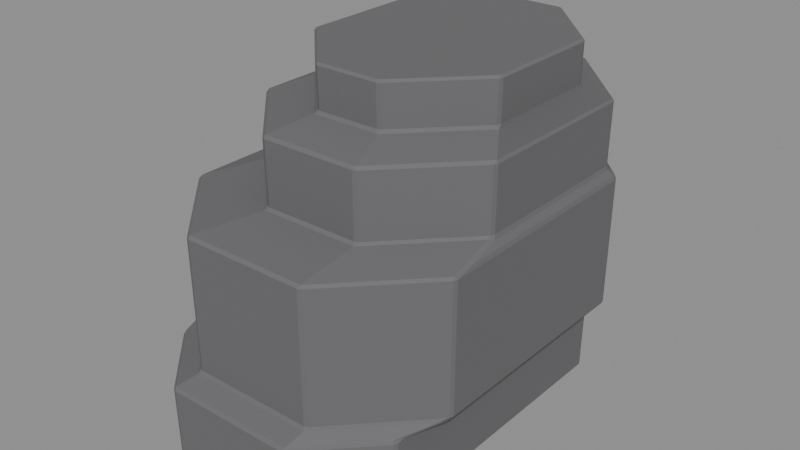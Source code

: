 # Source: Hind-thigh-L.blend  (saved by Blender 4.3.34; exported with 4.5.12 LTS)
import bpy
from mathutils import Matrix  # noqa: F401  (used for matrix-valued properties, if any)

bpy.ops.wm.read_factory_settings(use_empty=True)
scene = bpy.context.scene
scene.name = 'Isolated part'

# ---- collections
col_part_hind_thigh_l = bpy.data.collections.new('Part.Hind-thigh-L'); scene.collection.children.link(col_part_hind_thigh_l)

# ---- materials (node trees are filled in below, after node groups)
mat_raccoon___fur_shade_002 = bpy.data.materials.new('Raccoon / Fur shade.002')
mat_raccoon___fur_shade_002.diffuse_color = (0.1148, 0.1125, 0.1171, 1.0)
mat_raccoon___fur_002 = bpy.data.materials.new('Raccoon / Fur.002')
mat_raccoon___fur_002.diffuse_color = (0.1413, 0.1384, 0.1441, 1.0)
mat_raccoon___fur_light_002 = bpy.data.materials.new('Raccoon / Fur light.002')
mat_raccoon___fur_light_002.diffuse_color = (0.1634, 0.1601, 0.1668, 1.0)

# ---- material node trees
mat_raccoon___fur_shade_002.use_nodes = True; mat_raccoon___fur_shade_002.node_tree.nodes.clear()
_N = mat_raccoon___fur_shade_002.node_tree.nodes; _L = mat_raccoon___fur_shade_002.node_tree.links
n0 = _N.new('ShaderNodeBsdfPrincipled'); n0.name = 'Principled BSDF'; n0.location = (10, 300)
n0.inputs[0].default_value = (0.1148, 0.1125, 0.1171, 1.0)
n0.inputs[2].default_value = 0.86
n1 = _N.new('ShaderNodeOutputMaterial'); n1.name = 'Material Output'; n1.location = (300, 300)
_L.new(n0.outputs[0], n1.inputs[0])
n1.is_active_output = True
mat_raccoon___fur_002.use_nodes = True; mat_raccoon___fur_002.node_tree.nodes.clear()
_N = mat_raccoon___fur_002.node_tree.nodes; _L = mat_raccoon___fur_002.node_tree.links
n0 = _N.new('ShaderNodeBsdfPrincipled'); n0.name = 'Principled BSDF'; n0.location = (10, 300)
n0.inputs[0].default_value = (0.1413, 0.1384, 0.1441, 1.0)
n0.inputs[2].default_value = 0.86
n1 = _N.new('ShaderNodeOutputMaterial'); n1.name = 'Material Output'; n1.location = (300, 300)
_L.new(n0.outputs[0], n1.inputs[0])
n1.is_active_output = True
mat_raccoon___fur_light_002.use_nodes = True; mat_raccoon___fur_light_002.node_tree.nodes.clear()
_N = mat_raccoon___fur_light_002.node_tree.nodes; _L = mat_raccoon___fur_light_002.node_tree.links
n0 = _N.new('ShaderNodeBsdfPrincipled'); n0.name = 'Principled BSDF'; n0.location = (10, 300)
n0.inputs[0].default_value = (0.1634, 0.1601, 0.1668, 1.0)
n0.inputs[2].default_value = 0.86
n1 = _N.new('ShaderNodeOutputMaterial'); n1.name = 'Material Output'; n1.location = (300, 300)
_L.new(n0.outputs[0], n1.inputs[0])
n1.is_active_output = True

# ---- meshes
me_hind_thigh_l_001 = bpy.data.meshes.new('Hind thigh.L.001')
me_hind_thigh_l_001.from_pydata([(-0.05706, -0.1615, 0.0017), (-0.05515, -0.161, 0.0), (-0.05418, -0.1627, 0.0017), (0.04261, -0.161, 0.0), (0.04452, -0.1615, 0.0017), (0.04164, -0.1627, 0.0017), (0.08967, -0.1123, 0.0), (0.09139, -0.1113, 0.0017), (0.09021, -0.1143, 0.0017), (0.08967, 0.1048, 0.0), (0.09021, 0.1067, 0.0017), (0.09139, 0.1038, 0.0017), (0.04261, 0.1534, 0.0), (0.04164, 0.1551, 0.0017), (0.04452, 0.1539, 0.0017), (-0.05515, 0.1534, 0.0), (-0.05718, 0.1538, 0.0017), (-0.05418, 0.1551, 0.0017), (-0.1022, 0.1048, 0.0), (-0.1039, 0.1038, 0.0017), (-0.1026, 0.1068, 0.0017), (-0.1022, -0.1123, 0.0), (-0.1027, -0.1143, 0.0017), (-0.1039, -0.1113, 0.0017), (-0.05734, -0.1624, 0.0566), (-0.05446, -0.1636, 0.0566), (-0.05535, -0.162, 0.05903), (0.0448, -0.1624, 0.0566), (0.04404, -0.1619, 0.05903), (0.04192, -0.1636, 0.0566), (0.09194, -0.112, 0.0566), (0.09353, -0.1077, 0.05894), (0.09, -0.1144, 0.05905), (0.09076, -0.1149, 0.0566), (0.09076, 0.1073, 0.0566), (0.09251, 0.1073, 0.05949), (0.09353, 0.1036, 0.05894), (0.09194, 0.1044, 0.0566), (0.04192, 0.156, 0.0566), (0.0425, 0.1572, 0.05957), (0.04549, 0.1559, 0.05949), (0.0448, 0.1548, 0.0566), (-0.05748, 0.1547, 0.0583), (-0.05251, 0.1572, 0.05957), (-0.05446, 0.156, 0.0566), (-0.1045, 0.1044, 0.0566), (-0.1055, 0.1024, 0.05966), (-0.1032, 0.1074, 0.0583), (-0.1033, -0.1149, 0.0566), (-0.103, -0.1127, 0.05902), (-0.1055, -0.1019, 0.05966), (-0.1045, -0.112, 0.0566), (-0.04609, -0.1465, 0.06742), (-0.04897, -0.1453, 0.06742), (-0.0486, -0.1482, 0.06499), (0.04609, -0.1465, 0.06742), (0.04737, -0.1482, 0.06499), (0.04897, -0.1453, 0.06742), (0.1085, -0.0816, 0.06508), (0.1101, -0.08039, 0.06742), (0.1089, -0.08331, 0.06742), (0.1045, -0.08918, 0.06497), (0.1048, 0.102, 0.06453), (0.1089, 0.0995, 0.06742), (0.1101, 0.09658, 0.06742), (0.1085, 0.09712, 0.06508), (0.04523, 0.1615, 0.06445), (0.04609, 0.1627, 0.06742), (0.04897, 0.1615, 0.06742), (0.04832, 0.1604, 0.06453), (-0.04909, 0.1613, 0.06572), (-0.04609, 0.1627, 0.06742), (-0.04699, 0.1615, 0.06445), (-0.1091, 0.09748, 0.06436), (-0.1101, 0.09658, 0.06742), (-0.1088, 0.09961, 0.06572), (-0.1076, -0.08723, 0.065), (-0.1089, -0.08331, 0.06742), (-0.1101, -0.08039, 0.06742), (-0.1091, -0.08184, 0.06436), (-0.04925, -0.1462, 0.1647), (-0.04637, -0.1474, 0.1647), (-0.04711, -0.1453, 0.1667), (0.04925, -0.1462, 0.1647), (0.04811, -0.1453, 0.1667), (0.04637, -0.1474, 0.1647), (0.1108, -0.08092, 0.1647), (0.1099, -0.06604, 0.1679), (0.109, -0.08234, 0.1667), (0.1096, -0.08384, 0.1647), (0.1096, 0.1, 0.1647), (0.1088, 0.0991, 0.1676), (0.1099, 0.09566, 0.1679), (0.1108, 0.0971, 0.1647), (0.04637, 0.1636, 0.1647), (0.04641, 0.163, 0.1668), (0.04975, 0.1601, 0.1676), (0.04925, 0.1624, 0.1647), (-0.04937, 0.1623, 0.1647), (-0.04697, 0.163, 0.1668), (-0.04637, 0.1636, 0.1647), (-0.1108, 0.0971, 0.1647), (-0.1095, 0.09854, 0.1668), (-0.1095, 0.1001, 0.1647), (-0.1096, -0.08384, 0.1647), (-0.1095, -0.08075, 0.1667), (-0.1108, -0.08092, 0.1647), (-0.02421, -0.09917, 0.1755), (-0.02709, -0.09795, 0.1755), (-0.02686, -0.1012, 0.1735), (0.0472, -0.09917, 0.1755), (0.04885, -0.1012, 0.1735), (0.05008, -0.09795, 0.1755), (0.1069, -0.03993, 0.1724), (0.106, -0.03842, 0.1755), (0.1049, -0.04134, 0.1755), (0.1047, -0.04353, 0.1735), (0.1056, 0.09518, 0.1726), (0.1049, 0.09425, 0.1755), (0.106, 0.09133, 0.1755), (0.1069, 0.0921, 0.1724), (0.04714, 0.1527, 0.1735), (0.0472, 0.1521, 0.1755), (0.05008, 0.1509, 0.1755), (0.0503, 0.1523, 0.1726), (-0.02421, 0.1521, 0.1755), (-0.027, 0.1526, 0.1735), (-0.02709, 0.1509, 0.1755), (-0.08187, 0.09425, 0.1755), (-0.08434, 0.09329, 0.1735), (-0.08305, 0.09133, 0.1755), (-0.08305, -0.03842, 0.1755), (-0.08425, -0.04198, 0.1735), (-0.08187, -0.04134, 0.1755), (-0.0273, -0.09866, 0.222), (-0.02442, -0.09988, 0.222), (-0.02541, -0.09781, 0.2241), (0.05029, -0.09866, 0.222), (0.0484, -0.09781, 0.2241), (0.04741, -0.09988, 0.222), (0.1066, -0.03879, 0.222), (0.1055, -0.03879, 0.2241), (0.1054, -0.04171, 0.222), (0.1054, 0.09462, 0.222), (0.1054, 0.09268, 0.2241), (0.1066, 0.0917, 0.222), (0.04741, 0.1528, 0.222), (0.04834, 0.1516, 0.2241), (0.05029, 0.1516, 0.222), (-0.0273, 0.1516, 0.222), (-0.02535, 0.1516, 0.2241), (-0.02442, 0.1528, 0.222), (-0.08358, 0.0917, 0.222), (-0.08242, 0.09268, 0.2241), (-0.0824, 0.09462, 0.222), (-0.0824, -0.04171, 0.222), (-0.08247, -0.03879, 0.2241), (-0.08358, -0.03879, 0.222), (-0.012, -0.0637, 0.2328), (-0.01488, -0.06248, 0.2328), (-0.01441, -0.06576, 0.2307), (0.03499, -0.0637, 0.2328), (0.0374, -0.06576, 0.2307), (0.03787, -0.06248, 0.2328), (0.08616, -0.01257, 0.2328), (0.08845, -0.01305, 0.2306), (0.08735, -0.00965, 0.2328), (0.08735, 0.07984, 0.2328), (0.08851, 0.08225, 0.2306), (0.08616, 0.08276, 0.2328), (0.03787, 0.1327, 0.2328), (0.03746, 0.135, 0.2306), (0.03499, 0.1339, 0.2328), (-0.012, 0.1339, 0.2328), (-0.01447, 0.135, 0.2306), (-0.01488, 0.1327, 0.2328), (-0.06317, 0.08276, 0.2328), (-0.06552, 0.08225, 0.2306), (-0.06436, 0.07984, 0.2328), (-0.06436, -0.00965, 0.2328), (-0.06546, -0.01305, 0.2306), (-0.06317, -0.01257, 0.2328), (-0.01502, -0.06301, 0.2622), (-0.01214, -0.06424, 0.2622), (-0.01313, -0.06257, 0.2639), (0.03801, -0.06301, 0.2622), (0.03612, -0.06257, 0.2639), (0.03513, -0.06424, 0.2622), (0.08776, -0.009902, 0.2622), (0.08608, -0.01093, 0.2639), (0.08657, -0.01282, 0.2622), (0.08657, 0.08301, 0.2622), (0.08608, 0.08112, 0.2639), (0.08776, 0.08009, 0.2622), (0.03513, 0.1344, 0.2622), (0.03612, 0.1328, 0.2639), (0.03801, 0.1332, 0.2622), (-0.01502, 0.1332, 0.2622), (-0.01313, 0.1328, 0.2639), (-0.01214, 0.1344, 0.2622), (-0.06477, 0.08009, 0.2622), (-0.06309, 0.08112, 0.2639), (-0.06358, 0.08301, 0.2622), (-0.06358, -0.01282, 0.2622), (-0.06309, -0.01093, 0.2639), (-0.06477, -0.009902, 0.2622)], [], [(21, 18, 15, 12, 9, 6, 3, 1), (7, 11, 37, 30), (10, 14, 41, 34), (13, 17, 44, 38), (16, 20, 47, 42), (19, 23, 51, 45), (26, 28, 56, 54), (2, 5, 29, 25), (49, 26, 54, 76), (31, 36, 65, 58), (35, 40, 69, 62), (39, 43, 72, 66), (42, 47, 75, 70), (46, 50, 79, 73), (52, 55, 85, 81), (28, 32, 61, 56), (77, 53, 80, 104), (59, 64, 93, 86), (63, 68, 97, 90), (67, 71, 100, 94), (70, 75, 103, 98), (74, 78, 106, 101), (82, 84, 111, 109), (57, 60, 89, 83), (105, 82, 109, 132), (87, 92, 120, 113), (91, 96, 124, 117), (95, 99, 126, 121), (99, 102, 129, 126), (102, 105, 132, 129), (107, 110, 139, 135), (84, 88, 116, 111), (133, 108, 134, 155), (114, 119, 145, 140), (118, 123, 148, 143), (122, 125, 151, 146), (127, 128, 154, 149), (130, 131, 157, 152), (136, 138, 162, 160), (112, 115, 142, 137), (156, 136, 160, 180), (141, 144, 168, 165), (144, 147, 171, 168), (147, 150, 174, 171), (150, 153, 177, 174), (153, 156, 180, 177), (158, 161, 187, 183), (138, 141, 165, 162), (181, 159, 182, 203), (166, 167, 193, 188), (169, 170, 196, 191), (172, 173, 199, 194), (175, 176, 202, 197), (178, 179, 205, 200), (184, 186, 189, 192, 195, 198, 201, 204), (163, 164, 190, 185), (4, 8, 33, 27), (0, 1, 2), (3, 4, 5), (6, 7, 8), (9, 10, 11), (12, 13, 14), (15, 16, 17), (18, 19, 20), (21, 22, 23), (24, 25, 26), (27, 28, 29), (30, 31, 32, 33), (34, 35, 36, 37), (38, 39, 40, 41), (42, 43, 44), (45, 46, 47), (48, 49, 50, 51), (52, 53, 54), (55, 56, 57), (58, 59, 60, 61), (62, 63, 64, 65), (66, 67, 68, 69), (70, 71, 72), (73, 74, 75), (76, 77, 78, 79), (80, 81, 82), (83, 84, 85), (86, 87, 88, 89), (90, 91, 92, 93), (94, 95, 96, 97), (98, 99, 100), (101, 102, 103), (104, 105, 106), (107, 108, 109), (110, 111, 112), (113, 114, 115, 116), (117, 118, 119, 120), (121, 122, 123, 124), (125, 126, 127), (128, 129, 130), (131, 132, 133), (134, 135, 136), (137, 138, 139), (140, 141, 142), (143, 144, 145), (146, 147, 148), (149, 150, 151), (152, 153, 154), (155, 156, 157), (158, 159, 160), (161, 162, 163), (164, 165, 166), (167, 168, 169), (170, 171, 172), (173, 174, 175), (176, 177, 178), (179, 180, 181), (182, 183, 184), (185, 186, 187), (188, 189, 190), (191, 192, 193), (194, 195, 196), (197, 198, 199), (200, 201, 202), (203, 204, 205), (2, 25, 24, 0), (1, 3, 5, 2), (4, 27, 29, 5), (25, 29, 28, 26), (3, 6, 8, 4), (7, 30, 33, 8), (27, 33, 32, 28), (6, 9, 11, 7), (10, 34, 37, 11), (30, 37, 36, 31), (9, 12, 14, 10), (13, 38, 41, 14), (34, 41, 40, 35), (12, 15, 17, 13), (16, 42, 44, 17), (38, 44, 43, 39), (15, 18, 20, 16), (19, 45, 47, 20), (18, 21, 23, 19), (22, 48, 51, 23), (45, 51, 50, 46), (0, 22, 21, 1), (26, 49, 48, 24), (54, 56, 55, 52), (31, 58, 61, 32), (56, 61, 60, 57), (35, 62, 65, 36), (58, 65, 64, 59), (39, 66, 69, 40), (62, 69, 68, 63), (42, 70, 72, 43), (66, 72, 71, 67), (46, 73, 75, 47), (49, 76, 79, 50), (73, 79, 78, 74), (53, 77, 76, 54), (52, 81, 80, 53), (57, 83, 85, 55), (81, 85, 84, 82), (59, 86, 89, 60), (83, 89, 88, 84), (63, 90, 93, 64), (86, 93, 92, 87), (67, 94, 97, 68), (90, 97, 96, 91), (70, 98, 100, 71), (94, 100, 99, 95), (74, 101, 103, 75), (98, 103, 102, 99), (77, 104, 106, 78), (101, 106, 105, 102), (82, 105, 104, 80), (109, 111, 110, 107), (87, 113, 116, 88), (111, 116, 115, 112), (91, 117, 120, 92), (113, 120, 119, 114), (95, 121, 124, 96), (117, 124, 123, 118), (121, 126, 125, 122), (126, 129, 128, 127), (129, 132, 131, 130), (108, 133, 132, 109), (107, 135, 134, 108), (112, 137, 139, 110), (135, 139, 138, 136), (114, 140, 142, 115), (137, 142, 141, 138), (118, 143, 145, 119), (140, 145, 144, 141), (122, 146, 148, 123), (143, 148, 147, 144), (127, 149, 151, 125), (146, 151, 150, 147), (130, 152, 154, 128), (149, 154, 153, 150), (133, 155, 157, 131), (152, 157, 156, 153), (136, 156, 155, 134), (160, 162, 161, 158), (162, 165, 164, 163), (165, 168, 167, 166), (168, 171, 170, 169), (171, 174, 173, 172), (174, 177, 176, 175), (177, 180, 179, 178), (159, 181, 180, 160), (158, 183, 182, 159), (163, 185, 187, 161), (183, 187, 186, 184), (166, 188, 190, 164), (185, 190, 189, 186), (169, 191, 193, 167), (188, 193, 192, 189), (172, 194, 196, 170), (191, 196, 195, 192), (175, 197, 199, 173), (194, 199, 198, 195), (178, 200, 202, 176), (197, 202, 201, 198), (181, 203, 205, 179), (200, 205, 204, 201), (184, 204, 203, 182), (22, 0, 24, 48)])
me_hind_thigh_l_001.polygons.foreach_set('material_index', [1, 1, 1, 1, 1, 1, 1, 1, 1, 0, 1, 1, 1, 1, 1, 1, 1, 1, 1, 1, 0, 1, 1, 1, 1, 1, 1, 1, 1, 1, 1, 1, 1, 1, 1, 1, 1, 1, 1, 1, 1, 0, 1, 1, 1, 1, 1, 1, 1, 1, 1, 1, 0, 1, 1, 1, 1, 1, 1, 1, 1, 1, 1, 1, 1, 1, 1, 1, 1, 1, 1, 1, 1, 1, 1, 0, 1, 1, 1, 1, 1, 1, 1, 1, 1, 1, 0, 1, 1, 1, 1, 1, 1, 1, 1, 1, 1, 1, 1, 1, 1, 1, 1, 1, 1, 1, 1, 1, 0, 1, 1, 1, 1, 1, 1, 1, 1, 1, 1, 1, 1, 1, 1, 1, 1, 1, 1, 1, 1, 1, 1, 1, 1, 1, 1, 1, 1, 1, 1, 1, 1, 1, 1, 1, 1, 1, 1, 1, 0, 1, 1, 1, 1, 1, 1, 1, 1, 1, 1, 1, 1, 1, 1, 1, 1, 1, 1, 1, 1, 0, 1, 1, 1, 1, 1, 1, 1, 1, 1, 1, 1, 1, 1, 1, 1, 1, 1, 1, 1, 1, 1, 1, 1, 1, 1, 1, 1, 1, 1, 1, 1, 1, 0, 1, 1, 1, 1, 1, 1, 1, 1, 1, 1, 1, 1, 1, 1, 0, 1, 0, 1, 1, 1, 1, 1])
_uv = me_hind_thigh_l_001.uv_layers.new(name='UV0.Paint')
_uv.uv.foreach_set('vector', [0.7748, 0.2119, 0.7063, 0.2119, 0.6909, 0.197, 0.6909, 0.1662, 0.7063, 0.1513, 0.7748, 0.1513, 0.7902, 0.1662, 0.7902, 0.197, 0.0008561, 0.6727, 0.06879, 0.6727, 0.06898, 0.69, 0.00066, 0.69, 0.7511, 0.6533, 0.7718, 0.6533, 0.7719, 0.6707, 0.7511, 0.6707, 0.5575, 0.6533, 0.5877, 0.6533, 0.5878, 0.6707, 0.5574, 0.6707, 0.9769, 0.6327, 0.9975, 0.6327, 0.9975, 0.6506, 0.9767, 0.6506, 0.8179, 0.6533, 0.8858, 0.6533, 0.886, 0.6707, 0.8177, 0.6707, 0.383, 0.9012, 0.4143, 0.9012, 0.4154, 0.906, 0.3851, 0.906, 0.5892, 0.6533, 0.6195, 0.6533, 0.6196, 0.6707, 0.5891, 0.6707, 0.2443, 0.6541, 0.2605, 0.6686, 0.256, 0.6712, 0.236, 0.6533, 0.5754, 0.8998, 0.5087, 0.8998, 0.5108, 0.8946, 0.5672, 0.8946, 0.7188, 0.9232, 0.7402, 0.9232, 0.7406, 0.9254, 0.7149, 0.9254, 0.7782, 0.9272, 0.8082, 0.9272, 0.8065, 0.9293, 0.7773, 0.9293, 0.4057, 0.9232, 0.4265, 0.9232, 0.4295, 0.9256, 0.4024, 0.9256, 0.05154, 0.9308, 0.1161, 0.9308, 0.1097, 0.9326, 0.05311, 0.9326, 0.03139, 0.527, 0.03139, 0.5561, 0.00066, 0.5562, 0.00066, 0.5269, 0.8348, 0.9184, 0.8557, 0.9184, 0.8646, 0.9213, 0.8386, 0.9213, 0.452, 0.527, 0.452, 0.5542, 0.4213, 0.5543, 0.4213, 0.5269, 0.3837, 0.4936, 0.4396, 0.4936, 0.4397, 0.5244, 0.3835, 0.5244, 0.5482, 0.527, 0.5482, 0.5542, 0.5175, 0.5543, 0.5175, 0.5269, 0.09549, 0.527, 0.09549, 0.5561, 0.06476, 0.5562, 0.06476, 0.5269, 0.5808, 0.5271, 0.5808, 0.5542, 0.5495, 0.5542, 0.5495, 0.5269, 0.2686, 0.4936, 0.3245, 0.4936, 0.3247, 0.5244, 0.2684, 0.5244, 0.6376, 0.7429, 0.6676, 0.7429, 0.6679, 0.757, 0.644, 0.757, 0.3879, 0.5271, 0.3879, 0.5543, 0.3572, 0.5543, 0.3572, 0.5269, 0.9475, 0.5269, 0.968, 0.5465, 0.954, 0.5531, 0.9352, 0.5351, 0.5707, 0.9308, 0.6218, 0.9308, 0.6207, 0.9325, 0.579, 0.9325, 0.3791, 0.9272, 0.406, 0.9272, 0.4041, 0.9295, 0.379, 0.9295, 0.09952, 0.9131, 0.129, 0.9131, 0.1227, 0.917, 0.09929, 0.917, 0.7449, 0.6076, 0.7256, 0.5868, 0.7338, 0.5851, 0.7515, 0.6042, 0.00066, 0.8363, 0.05728, 0.8362, 0.04504, 0.8445, 0.002319, 0.8445, 0.7216, 0.7265, 0.7441, 0.7265, 0.7442, 0.7412, 0.7215, 0.7412, 0.459, 0.6328, 0.4389, 0.6518, 0.4265, 0.6501, 0.4449, 0.6327, 0.7959, 0.7265, 0.8208, 0.7265, 0.8209, 0.7412, 0.7959, 0.7412, 0.08584, 0.7429, 0.1268, 0.7429, 0.1269, 0.7576, 0.08572, 0.7576, 0.8749, 0.7265, 0.8998, 0.7265, 0.8999, 0.7412, 0.8749, 0.7412, 0.6736, 0.7265, 0.6961, 0.7265, 0.6962, 0.7412, 0.6735, 0.7412, 0.8487, 0.7265, 0.8735, 0.7265, 0.8736, 0.7412, 0.8485, 0.7412, 0.0007782, 0.7429, 0.04175, 0.7429, 0.04187, 0.7576, 0.00066, 0.7576, 0.6132, 0.8022, 0.6365, 0.8022, 0.633, 0.8125, 0.6167, 0.8125, 0.9013, 0.7265, 0.9262, 0.7265, 0.9263, 0.7412, 0.9012, 0.7412, 0.116, 0.6095, 0.1348, 0.6273, 0.1246, 0.6311, 0.1077, 0.6152, 0.06052, 0.8933, 0.019, 0.8932, 0.02229, 0.8875, 0.05239, 0.8875, 0.3493, 0.6309, 0.3303, 0.6134, 0.3356, 0.6095, 0.3527, 0.6252, 0.2303, 0.8931, 0.207, 0.8931, 0.2104, 0.8875, 0.2268, 0.8875, 0.2827, 0.6271, 0.3018, 0.6095, 0.3052, 0.6152, 0.2881, 0.6309, 0.1047, 0.8875, 0.1462, 0.8875, 0.1381, 0.8933, 0.108, 0.8932, 0.533, 0.8149, 0.5479, 0.8149, 0.5479, 0.8242, 0.533, 0.8242, 0.1916, 0.6133, 0.1727, 0.6311, 0.1645, 0.6255, 0.1814, 0.6095, 0.5889, 0.8149, 0.6108, 0.8149, 0.6109, 0.8242, 0.5888, 0.8242, 0.812, 0.8149, 0.8403, 0.8149, 0.8404, 0.8242, 0.8119, 0.8242, 0.6122, 0.8149, 0.6342, 0.8149, 0.6343, 0.8242, 0.6122, 0.8242, 0.5168, 0.8149, 0.5316, 0.8149, 0.5316, 0.8242, 0.5167, 0.8242, 0.6357, 0.8149, 0.6576, 0.8149, 0.6576, 0.8242, 0.6356, 0.8242, 0.7525, 0.8149, 0.7808, 0.8149, 0.7809, 0.8242, 0.7525, 0.8242, 0.9967, 0.3215, 0.9967, 0.337, 0.9804, 0.3528, 0.9514, 0.3528, 0.9351, 0.337, 0.9351, 0.3215, 0.9514, 0.3057, 0.9804, 0.3057, 0.7292, 0.8149, 0.7511, 0.8149, 0.7511, 0.8242, 0.7291, 0.8242, 0.6846, 0.6533, 0.7053, 0.6533, 0.7053, 0.6707, 0.6844, 0.6707, 0.1529, 0.9689, 0.1534, 0.9682, 0.1539, 0.9689, 0.1464, 0.9682, 0.1469, 0.9689, 0.1459, 0.9689, 0.1327, 0.9682, 0.1332, 0.9689, 0.1322, 0.9689, 0.1258, 0.9682, 0.1263, 0.9689, 0.1253, 0.9689, 0.1557, 0.9682, 0.1562, 0.9689, 0.1552, 0.9689, 0.2026, 0.9682, 0.2031, 0.9689, 0.202, 0.9689, 0.1745, 0.9682, 0.175, 0.9689, 0.174, 0.9689, 0.1211, 0.9682, 0.1216, 0.9689, 0.1206, 0.9689, 0.7407, 0.9534, 0.7417, 0.9534, 0.7413, 0.9543, 0.9968, 0.9557, 0.9966, 0.9565, 0.9958, 0.9557, 0.4232, 0.9557, 0.4247, 0.9564, 0.4223, 0.9565, 0.4223, 0.9557, 0.6415, 0.9395, 0.6413, 0.9405, 0.6401, 0.9403, 0.6405, 0.9395, 0.9962, 0.9395, 0.9962, 0.9405, 0.9952, 0.9405, 0.9953, 0.9395, 0.2284, 0.9325, 0.228, 0.9308, 0.229, 0.9315, 0.5373, 0.9318, 0.5364, 0.9325, 0.5368, 0.9308, 0.4457, 0.937, 0.4451, 0.9378, 0.4416, 0.9381, 0.4447, 0.9369, 0.7, 0.9476, 0.7, 0.9466, 0.7011, 0.947, 0.7047, 0.9466, 0.7057, 0.9467, 0.7047, 0.9476, 0.07585, 0.9535, 0.07641, 0.9543, 0.07542, 0.9543, 0.07313, 0.9534, 0.2926, 0.9369, 0.2913, 0.9381, 0.2903, 0.938, 0.2907, 0.9372, 0.9331, 0.9395, 0.933, 0.9405, 0.932, 0.9405, 0.9321, 0.9395, 0.9916, 0.947, 0.9906, 0.9476, 0.9909, 0.9466, 0.2485, 0.9466, 0.2489, 0.9476, 0.2478, 0.947, 0.9109, 0.9468, 0.9096, 0.9476, 0.9086, 0.9476, 0.9091, 0.9466, 0.4596, 0.9557, 0.4606, 0.9557, 0.4601, 0.9565, 0.9967, 0.962, 0.9965, 0.9628, 0.9957, 0.962, 0.6969, 0.934, 0.7015, 0.9354, 0.6964, 0.9348, 0.696, 0.9342, 0.977, 0.937, 0.9768, 0.9379, 0.9757, 0.938, 0.976, 0.9369, 0.6216, 0.9396, 0.6215, 0.9402, 0.6202, 0.9406, 0.6206, 0.9395, 0.1608, 0.9682, 0.16, 0.9689, 0.1598, 0.9682, 0.6969, 0.9662, 0.6963, 0.9669, 0.6958, 0.9662, 0.9518, 0.9641, 0.9509, 0.9649, 0.9508, 0.9641, 0.688, 0.9476, 0.688, 0.9466, 0.6891, 0.9471, 0.6952, 0.9466, 0.6962, 0.9468, 0.6952, 0.9476, 0.8198, 0.9369, 0.8202, 0.938, 0.8192, 0.938, 0.8185, 0.9373, 0.9993, 0.9341, 0.9991, 0.9351, 0.9981, 0.9351, 0.9982, 0.934, 0.9986, 0.9398, 0.9986, 0.9405, 0.9976, 0.9405, 0.9976, 0.9395, 0.2516, 0.9565, 0.2523, 0.9557, 0.2525, 0.9565, 0.06623, 0.9543, 0.0668, 0.9534, 0.06722, 0.9543, 0.9953, 0.9442, 0.9963, 0.9451, 0.9953, 0.9452, 0.24, 0.9557, 0.241, 0.9557, 0.2405, 0.9565, 0.2433, 0.9557, 0.2429, 0.9565, 0.2423, 0.9557, 0.9898, 0.962, 0.9896, 0.9628, 0.9888, 0.962, 0.28, 0.9662, 0.2794, 0.9669, 0.279, 0.9662, 0.2777, 0.9662, 0.2773, 0.9669, 0.2767, 0.9662, 0.2731, 0.9662, 0.2725, 0.9669, 0.2721, 0.9662, 0.2823, 0.9662, 0.2819, 0.9669, 0.2813, 0.9662, 0.9851, 0.962, 0.9843, 0.9628, 0.9841, 0.962, 0.6831, 0.9476, 0.6831, 0.9466, 0.6842, 0.9471, 0.6782, 0.9466, 0.6793, 0.947, 0.6782, 0.9476, 0.3987, 0.9476, 0.3988, 0.9466, 0.3997, 0.9476, 0.9915, 0.9498, 0.9921, 0.9489, 0.9925, 0.9498, 0.7153, 0.9498, 0.7157, 0.9489, 0.7163, 0.9498, 0.7176, 0.9498, 0.7182, 0.9489, 0.7186, 0.9498, 0.9962, 0.9498, 0.9966, 0.9489, 0.9971, 0.9498, 0.3964, 0.9476, 0.3973, 0.9466, 0.3974, 0.9476, 0.2532, 0.9682, 0.2542, 0.9682, 0.2537, 0.9689, 0.2634, 0.9682, 0.2629, 0.9689, 0.2624, 0.9682, 0.2356, 0.9682, 0.2351, 0.9689, 0.2346, 0.9682, 0.2264, 0.9682, 0.2259, 0.9689, 0.2254, 0.9682, 0.2496, 0.9682, 0.2491, 0.9689, 0.2486, 0.9682, 0.2519, 0.9682, 0.2514, 0.9689, 0.2509, 0.9682, 0.2403, 0.9682, 0.2398, 0.9689, 0.2393, 0.9682, 0.231, 0.9682, 0.2305, 0.9689, 0.23, 0.9682, 0.8716, 0.9429, 0.8543, 0.9429, 0.8543, 0.9419, 0.8716, 0.9419, 0.3072, 0.9599, 0.3381, 0.9599, 0.3378, 0.9607, 0.3075, 0.9607, 0.9649, 0.9429, 0.9476, 0.9429, 0.9476, 0.9419, 0.9649, 0.9419, 0.8908, 0.9489, 0.9212, 0.9489, 0.9219, 0.9498, 0.8905, 0.9498, 0.5078, 0.9599, 0.5291, 0.9599, 0.5288, 0.9607, 0.5081, 0.9607, 0.6002, 0.9381, 0.5829, 0.9379, 0.5829, 0.9369, 0.6002, 0.9371, 0.3694, 0.9557, 0.3903, 0.9557, 0.3903, 0.9565, 0.3694, 0.9565, 0.2059, 0.962, 0.2745, 0.962, 0.2742, 0.9628, 0.2063, 0.9628, 0.6375, 0.9379, 0.6202, 0.9381, 0.6202, 0.9371, 0.6375, 0.9369, 0.7561, 0.9512, 0.8244, 0.9512, 0.8242, 0.9521, 0.7574, 0.9521, 0.4397, 0.9599, 0.4611, 0.9599, 0.4608, 0.9607, 0.44, 0.9607, 0.9089, 0.9429, 0.8916, 0.9429, 0.8916, 0.9419, 0.9089, 0.9419, 0.2806, 0.9466, 0.3015, 0.9466, 0.3016, 0.9476, 0.2802, 0.9476, 0.2428, 0.9599, 0.2737, 0.9599, 0.2734, 0.9607, 0.2431, 0.9607, 0.2463, 0.9326, 0.2284, 0.9325, 0.229, 0.9315, 0.2463, 0.9315, 0.673, 0.9442, 0.7034, 0.9442, 0.7028, 0.9453, 0.6728, 0.9453, 0.5305, 0.9599, 0.5518, 0.9599, 0.5515, 0.9607, 0.5308, 0.9607, 0.5547, 0.9319, 0.5373, 0.9318, 0.5368, 0.9308, 0.5547, 0.9309, 0.3457, 0.962, 0.4143, 0.962, 0.4139, 0.9628, 0.346, 0.9628, 0.5442, 0.9379, 0.5269, 0.9381, 0.5269, 0.9371, 0.5442, 0.9369, 0.327, 0.9419, 0.3953, 0.9419, 0.3921, 0.9429, 0.3276, 0.9429, 0.4834, 0.9607, 0.4627, 0.9607, 0.4624, 0.9599, 0.4838, 0.9599, 0.5381, 0.9498, 0.5164, 0.9498, 0.5169, 0.9489, 0.5378, 0.9489, 0.8173, 0.9489, 0.8476, 0.9489, 0.8472, 0.9498, 0.8181, 0.9498, 0.9894, 0.9272, 0.9989, 0.9292, 0.9962, 0.9291, 0.987, 0.9272, 0.309, 0.9557, 0.3349, 0.9557, 0.3372, 0.9565, 0.31, 0.9565, 0.4389, 0.9135, 0.4356, 0.9165, 0.4337, 0.9168, 0.4377, 0.9131, 0.00066, 0.9534, 0.0571, 0.9534, 0.05693, 0.9543, 0.001041, 0.9543, 0.7804, 0.9354, 0.7782, 0.9351, 0.7782, 0.934, 0.7805, 0.9343, 0.3407, 0.9466, 0.3664, 0.9466, 0.3665, 0.9476, 0.3393, 0.9476, 0.1781, 0.9232, 0.1749, 0.9257, 0.1743, 0.9253, 0.1764, 0.9236, 0.8475, 0.9442, 0.8766, 0.9442, 0.8763, 0.9452, 0.8472, 0.9452, 0.1812, 0.9236, 0.1831, 0.9252, 0.1824, 0.9257, 0.1795, 0.9232, 0.9613, 0.9272, 0.9531, 0.9292, 0.9514, 0.929, 0.9578, 0.9274, 0.4662, 0.9419, 0.5229, 0.9419, 0.5224, 0.9429, 0.4665, 0.9429, 0.4864, 0.9498, 0.4592, 0.9498, 0.4604, 0.9489, 0.4871, 0.9489, 0.7411, 0.9429, 0.7103, 0.9429, 0.7103, 0.9419, 0.7411, 0.9419, 0.6129, 0.9429, 0.5821, 0.9429, 0.5821, 0.9419, 0.6129, 0.9419, 0.4342, 0.9512, 0.4635, 0.9512, 0.464, 0.9521, 0.434, 0.9521, 0.03139, 0.9406, 0.00066, 0.9405, 0.00066, 0.9395, 0.03139, 0.9396, 0.3092, 0.9578, 0.3366, 0.9578, 0.3368, 0.9586, 0.3092, 0.9586, 0.1596, 0.9405, 0.1289, 0.9406, 0.1289, 0.9396, 0.1596, 0.9395, 0.00066, 0.9419, 0.05688, 0.9419, 0.05642, 0.9429, 0.005358, 0.9429, 0.677, 0.9429, 0.6462, 0.9429, 0.6462, 0.9419, 0.677, 0.9419, 0.5164, 0.9466, 0.5438, 0.9466, 0.5432, 0.9476, 0.5164, 0.9476, 0.9165, 0.938, 0.8853, 0.938, 0.8853, 0.9369, 0.916, 0.937, 0.5783, 0.9662, 0.6076, 0.9662, 0.6078, 0.9669, 0.5783, 0.9669, 0.525, 0.9381, 0.4943, 0.938, 0.4943, 0.9369, 0.5256, 0.937, 0.2218, 0.9641, 0.2491, 0.9641, 0.2494, 0.9649, 0.2211, 0.9649, 0.09549, 0.9405, 0.06476, 0.9406, 0.06476, 0.9396, 0.09549, 0.9395, 0.1273, 0.9599, 0.1835, 0.9599, 0.1835, 0.9607, 0.1268, 0.9607, 0.5678, 0.9498, 0.5394, 0.9498, 0.5401, 0.9489, 0.5675, 0.9489, 0.5478, 0.9512, 0.5717, 0.9512, 0.5712, 0.9521, 0.5486, 0.9521, 0.1799, 0.9138, 0.1879, 0.9163, 0.1866, 0.917, 0.1747, 0.9131, 0.3672, 0.9578, 0.3925, 0.9578, 0.3931, 0.9586, 0.3682, 0.9586, 0.9991, 0.8477, 0.997, 0.8469, 0.9971, 0.8458, 0.999, 0.8466, 0.1157, 0.9419, 0.1574, 0.9419, 0.1572, 0.9429, 0.1162, 0.9429, 0.9993, 0.8743, 0.9958, 0.8727, 0.9962, 0.8718, 0.9989, 0.873, 0.6253, 0.9466, 0.6504, 0.9466, 0.6501, 0.9476, 0.6252, 0.9476, 0.6091, 0.9662, 0.6325, 0.9662, 0.6316, 0.9669, 0.6091, 0.9669, 0.4939, 0.9641, 0.52, 0.9641, 0.5192, 0.9649, 0.4943, 0.9649, 0.5532, 0.9599, 0.5959, 0.96, 0.5947, 0.9607, 0.5538, 0.9607, 0.7451, 0.9498, 0.7203, 0.9498, 0.7199, 0.9489, 0.7459, 0.9489, 0.3358, 0.9452, 0.3211, 0.9453, 0.3211, 0.9443, 0.3358, 0.9442, 0.2559, 0.9453, 0.2412, 0.9452, 0.2412, 0.9442, 0.2559, 0.9443, 0.6263, 0.9489, 0.649, 0.9489, 0.6493, 0.9498, 0.626, 0.9498, 0.6766, 0.9405, 0.6619, 0.9405, 0.6619, 0.9395, 0.6766, 0.9395, 0.2117, 0.9512, 0.2367, 0.9512, 0.2374, 0.9521, 0.2115, 0.9521, 0.7565, 0.9405, 0.7418, 0.9405, 0.7418, 0.9395, 0.7565, 0.9395, 0.5325, 0.9578, 0.5737, 0.9578, 0.574, 0.9586, 0.5325, 0.9586, 0.2239, 0.9452, 0.2093, 0.9453, 0.2093, 0.9443, 0.2239, 0.9442, 0.7117, 0.9557, 0.7368, 0.9557, 0.7372, 0.9565, 0.7113, 0.9565, 0.3038, 0.9453, 0.2892, 0.9452, 0.2892, 0.9442, 0.3038, 0.9443, 0.4417, 0.9578, 0.4644, 0.9578, 0.4647, 0.9586, 0.4414, 0.9586, 0.7405, 0.9405, 0.7258, 0.9405, 0.7258, 0.9395, 0.7405, 0.9395, 0.6573, 0.9557, 0.6823, 0.9557, 0.6827, 0.9565, 0.6568, 0.9565, 0.6926, 0.9405, 0.6779, 0.9405, 0.6779, 0.9395, 0.6926, 0.9395, 0.6185, 0.9578, 0.6597, 0.9578, 0.6597, 0.9586, 0.6182, 0.9586, 0.1829, 0.9521, 0.157, 0.9521, 0.1577, 0.9512, 0.1827, 0.9512, 0.6753, 0.9489, 0.6916, 0.9489, 0.6909, 0.9498, 0.676, 0.9498, 0.2963, 0.9512, 0.3195, 0.9512, 0.3191, 0.9521, 0.2972, 0.9521, 0.7039, 0.9578, 0.734, 0.9578, 0.7332, 0.9586, 0.705, 0.9586, 0.7385, 0.9557, 0.7617, 0.9557, 0.7611, 0.9565, 0.7391, 0.9565, 0.495, 0.9578, 0.5114, 0.9578, 0.5106, 0.9586, 0.4958, 0.9586, 0.812, 0.9557, 0.8352, 0.9557, 0.8346, 0.9565, 0.8127, 0.9565, 0.7667, 0.9578, 0.7968, 0.9578, 0.7958, 0.9586, 0.7675, 0.9586, 0.2941, 0.9521, 0.2722, 0.9521, 0.2718, 0.9512, 0.295, 0.9512, 0.1973, 0.9452, 0.188, 0.9453, 0.188, 0.9443, 0.1973, 0.9442, 0.1548, 0.9453, 0.1455, 0.9452, 0.1455, 0.9442, 0.1548, 0.9443, 0.05873, 0.9641, 0.07365, 0.9641, 0.07396, 0.9649, 0.05841, 0.9649, 0.2831, 0.9429, 0.2738, 0.9429, 0.2738, 0.9419, 0.2831, 0.9419, 0.8644, 0.962, 0.8864, 0.962, 0.8868, 0.9628, 0.8641, 0.9628, 0.2513, 0.9429, 0.242, 0.9429, 0.242, 0.9419, 0.2513, 0.9419, 0.6902, 0.962, 0.7186, 0.962, 0.7189, 0.9628, 0.6899, 0.9628, 0.1442, 0.9452, 0.1349, 0.9453, 0.1349, 0.9443, 0.1442, 0.9442, 0.8404, 0.962, 0.8624, 0.962, 0.8627, 0.9628, 0.8401, 0.9628, 0.1761, 0.9453, 0.1668, 0.9452, 0.1668, 0.9442, 0.1761, 0.9443, 0.02498, 0.9641, 0.03991, 0.9641, 0.04022, 0.9649, 0.02467, 0.9649, 0.2619, 0.9429, 0.2526, 0.9429, 0.2526, 0.9419, 0.2619, 0.9419, 0.9124, 0.962, 0.9345, 0.962, 0.9348, 0.9628, 0.9121, 0.9628, 0.3256, 0.9429, 0.3163, 0.9429, 0.3163, 0.9419, 0.3256, 0.9419, 0.7206, 0.962, 0.749, 0.962, 0.7493, 0.9628, 0.7203, 0.9628, 0.9108, 0.9628, 0.8881, 0.9628, 0.8884, 0.962, 0.9105, 0.962, 0.7955, 0.6533, 0.8162, 0.6533, 0.8164, 0.6707, 0.7955, 0.6707])
me_hind_thigh_l_001.materials.append(mat_raccoon___fur_shade_002)
me_hind_thigh_l_001.materials.append(mat_raccoon___fur_002)
me_hind_thigh_l_001.materials.append(mat_raccoon___fur_light_002)
me_hind_thigh_l_001.update()

# ---- objects
ob_hind_thigh_l = bpy.data.objects.new('Hind-thigh-L', me_hind_thigh_l_001)

# ---- transforms, parenting, visibility, modifiers, constraints
ob_hind_thigh_l.location = (0.0, 0.0, 0.0)

# ---- collection membership
col_part_hind_thigh_l.objects.link(ob_hind_thigh_l)

# ---- scene / render settings (as saved in the file)
scene.frame_start = 1; scene.frame_end = 250; scene.frame_set(1)
scene.render.engine = 'BLENDER_EEVEE_NEXT'
scene.render.image_settings.exr_codec = 'NONE'
scene.render.simplify_subdivision_render = 0
scene.render.simplify_child_particles_render = 0.0
scene.eevee.use_volume_custom_range = False
scene.eevee.use_fast_gi = False
scene.eevee.use_shadows = False
scene.view_settings.white_balance_temperature = 0.0
scene.view_settings.white_balance_tint = 0.0
scene.view_settings.white_balance_whitepoint = (2.97, 0.5193, -0.0414)
bpy.context.view_layer.update()

# ---- added for rendering (the .blend has no active camera and no usable light): camera, sun + grey world if the file has none
cam_auto = bpy.data.cameras.new('AutoCamera')
cam_auto.lens = 50.0
cam_auto.sensor_width = 36.0
cam_auto.clip_end = 1000.0
ob_auto_camera = bpy.data.objects.new('AutoCamera', cam_auto)
scene.collection.objects.link(ob_auto_camera)
ob_auto_camera.location = (0.439644, -0.527573, 0.483685)
ob_auto_camera.rotation_euler = (1.09748, -7.21219e-08, 0.694738)
scene.camera = ob_auto_camera
light_auto_sun = bpy.data.lights.new('AutoSun', 'SUN')
light_auto_sun.energy = 3.0
light_auto_sun.angle = 0.0523599
ob_auto_sun = bpy.data.objects.new('AutoSun', light_auto_sun)
scene.collection.objects.link(ob_auto_sun)
ob_auto_sun.rotation_euler = (0.872665, 0.174533, 0.523599)
if scene.world is None:
    world_auto = bpy.data.worlds.new('AutoWorld')
    world_auto.color = (0.3, 0.3, 0.3)
    scene.world = world_auto
bpy.context.view_layer.update()
